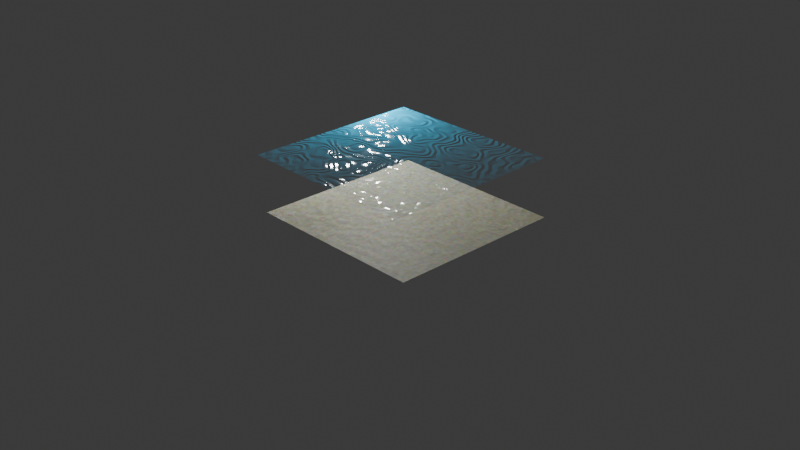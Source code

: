 # Source: 4_0_Sand_and_Water.blend  (saved by Blender 4.0.36; exported with 4.5.12 LTS)
import bpy
from mathutils import Matrix  # noqa: F401  (used for matrix-valued properties, if any)

bpy.ops.wm.read_factory_settings(use_empty=True)
scene = bpy.context.scene
scene.name = 'Scene'

# ---- collections
col_collection = bpy.data.collections.new('Collection'); scene.collection.children.link(col_collection)

# ---- materials (node trees are filled in below, after node groups)
mat_sand = bpy.data.materials.new('Sand')
mat_sand.displacement_method = 'BOTH'
mat_water = bpy.data.materials.new('Water')
mat_water.surface_render_method = 'BLENDED'
mat_water.displacement_method = 'BOTH'
mat_water.blend_method = 'BLEND'

# ---- material node trees
mat_sand.use_nodes = True; mat_sand.node_tree.nodes.clear()
_N = mat_sand.node_tree.nodes; _L = mat_sand.node_tree.links
n0 = _N.new('ShaderNodeOutputMaterial'); n0.name = 'Material Output'; n0.location = (448, 300)
n1 = _N.new('ShaderNodeBsdfPrincipled'); n1.name = 'Principled BSDF'; n1.location = (107, 301)
n1.width = 291
n1.inputs[3].default_value = 1.45
n1.inputs[27].default_value = (0.9087, 1.0, 0.3234, 1.0)
n2 = _N.new('ShaderNodeTexNoise'); n2.name = 'Noise Texture'; n2.location = (-364, 258)
n2.noise_dimensions = '4D'
n2.inputs[2].default_value = 49.7
n2.inputs[3].default_value = 0.8
n2.inputs[4].default_value = 1.0
n2.inputs[5].default_value = 0.0
n3 = _N.new('ShaderNodeMix'); n3.name = 'Mix'; n3.location = (-136, 296)
n3.data_type = 'RGBA'
n3.inputs[0].default_value = 0.4
n3.inputs[7].default_value = (0.499, 0.4863, 0.168, 1.0)
n4 = _N.new('ShaderNodeTexNoise'); n4.name = 'Noise Texture.001'; n4.location = (-265, 18)
n4.inputs[2].default_value = 19.9
n4.inputs[3].default_value = 0.8
n4.inputs[4].default_value = 1.0
n4.inputs[5].default_value = 30.5
n5 = _N.new('ShaderNodeMath'); n5.name = 'Math'; n5.location = (-59, 37)
n5.operation = 'MULTIPLY'
n5.inputs[1].default_value = 0.1
_L.new(n1.outputs[0], n0.inputs[0])
_L.new(n3.outputs[2], n1.inputs[0])
_L.new(n2.outputs[1], n3.inputs[6])
_L.new(n5.outputs[0], n0.inputs[2])
_L.new(n4.outputs[0], n5.inputs[0])
n0.is_active_output = True
mat_water.use_nodes = True; mat_water.node_tree.nodes.clear()
_N = mat_water.node_tree.nodes; _L = mat_water.node_tree.links
n0 = _N.new('ShaderNodeTexWave'); n0.name = 'Wave Texture'; n0.location = (-236, 247)
n0.width = 155
n0.bands_direction = 'DIAGONAL'
n0.wave_profile = 'TRI'
n0.inputs[1].default_value = 3.5
n0.inputs[2].default_value = 34.8
n0.inputs[4].default_value = 1.6
n0.inputs[5].default_value = 1.0
n1 = _N.new('ShaderNodeMath'); n1.name = 'Math.001'; n1.location = (-448, 186)
n1.operation = 'DIVIDE'
n1.inputs[1].default_value = 250.0
n2 = _N.new('ShaderNodeValue'); n2.name = 'Value'; n2.location = (-671, 86)
n2.outputs[0].default_value = 139.0
n3 = _N.new('ShaderNodeMath'); n3.name = 'Math.002'; n3.location = (-476, 22)
n3.operation = 'DIVIDE'
n3.inputs[1].default_value = 100.0
n4 = _N.new('ShaderNodeOutputMaterial'); n4.name = 'Material Output'; n4.location = (626, 313)
n5 = _N.new('ShaderNodeBsdfPrincipled'); n5.name = 'Principled BSDF'; n5.location = (163, 542)
n5.inputs[0].default_value = (0.0, 0.5004, 0.8036, 1.0)
n5.inputs[2].default_value = 0.1193
n5.inputs[3].default_value = 1.45
n5.inputs[4].default_value = 0.153
n6 = _N.new('ShaderNodeMath'); n6.name = 'Math'; n6.location = (-12, 197)
n6.operation = 'MULTIPLY'
n6.inputs[1].default_value = 0.01
_L.new(n5.outputs[0], n4.inputs[0])
_L.new(n0.outputs[1], n6.inputs[0])
_L.new(n2.outputs[0], n1.inputs[0])
_L.new(n1.outputs[0], n0.inputs[3])
_L.new(n2.outputs[0], n3.inputs[0])
_L.new(n3.outputs[0], n0.inputs[6])
_L.new(n6.outputs[0], n4.inputs[2])
n4.is_active_output = True

# ---- world
world_world = bpy.data.worlds.new('World'); scene.world = world_world
world_world.use_nodes = True; world_world.node_tree.nodes.clear()
_N = world_world.node_tree.nodes; _L = world_world.node_tree.links
n0 = _N.new('ShaderNodeOutputWorld'); n0.name = 'World Output'; n0.location = (300, 300)
n1 = _N.new('ShaderNodeBackground'); n1.name = 'Background'; n1.location = (10, 300)
n1.inputs[0].default_value = (0.05088, 0.05088, 0.05088, 1.0)
_L.new(n1.outputs[0], n0.inputs[0])
n0.is_active_output = True
world_world.color = (0.05088, 0.05088, 0.05088)
world_world.use_sun_shadow = False
world_world.sun_shadow_jitter_overblur = 0.0

# ---- cameras
cam_camera = bpy.data.cameras.new('Camera')
cam_camera.clip_end = 100.0
cam_camera.ortho_scale = 7.314

# ---- lights
light_light = bpy.data.lights.new('Light', 'POINT')
light_light.transmission_factor = 0.0
light_light.use_soft_falloff = False
light_light.energy = 241.3
light_light.shadow_soft_size = 0.1
light_light.shadow_maximum_resolution = 0.006
light_light.use_absolute_resolution = True

# ---- meshes
me_plane = bpy.data.meshes.new('Plane')
me_plane.from_pydata([(-1.0, -1.0, 0.0), (1.0, -1.0, 0.0), (-1.0, 1.0, 0.0), (1.0, 1.0, 0.0)], [], [(0, 1, 3, 2)])
_uv = me_plane.uv_layers.new(name='UVMap')
_uv.uv.foreach_set('vector', [0.0, 0.0, 1.0, 0.0, 1.0, 1.0, 0.0, 1.0])
me_plane.materials.append(mat_sand)
me_plane.update()
me_plane_001 = bpy.data.meshes.new('Plane.001')
me_plane_001.from_pydata([(-1.0, -1.0, 0.0), (1.0, -1.0, 0.0), (-1.0, 1.0, 0.0), (1.0, 1.0, 0.0)], [], [(0, 1, 3, 2)])
_uv = me_plane_001.uv_layers.new(name='UVMap')
_uv.uv.foreach_set('vector', [0.0, 0.0, 1.0, 0.0, 1.0, 1.0, 0.0, 1.0])
me_plane_001.materials.append(mat_water)
me_plane_001.update()

# ---- objects
ob_light = bpy.data.objects.new('Light', light_light)
ob_camera_lifeisvaluable_lisv = bpy.data.objects.new('Camera_LifeIsValuable_LisV', cam_camera)
ob_plane = bpy.data.objects.new('Plane', me_plane)
ob_plane_001 = bpy.data.objects.new('Plane.001', me_plane_001)

# ---- transforms, parenting, visibility, modifiers, constraints
ob_light.location = (-1.149, 0.6736, 1.076)
ob_light.rotation_euler = (0.6503, 0.05522, 1.866)
ob_light.lock_rotations_4d = False
ob_light.empty_display_type = 'ARROWS'
ob_light.color = (0.0, 0.0, 0.0, 0.0)
ob_light.lineart.crease_threshold = 0.0
ob_camera_lifeisvaluable_lisv.location = (7.359, -6.926, 4.958)
ob_camera_lifeisvaluable_lisv.rotation_euler = (1.109, 0.0, 0.8149)
ob_camera_lifeisvaluable_lisv.lock_rotations_4d = False
ob_camera_lifeisvaluable_lisv.empty_display_type = 'ARROWS'
ob_camera_lifeisvaluable_lisv.color = (0.0, 0.0, 0.0, 0.0)
ob_camera_lifeisvaluable_lisv.display_type = 'WIRE'
ob_camera_lifeisvaluable_lisv.lineart.crease_threshold = 0.0
ob_plane.location = (0.0, 0.0, 0.0)
ob_plane_001.location = (0.0, 0.0, 0.6738)

# ---- collection membership
col_collection.objects.link(ob_light)
col_collection.objects.link(ob_camera_lifeisvaluable_lisv)
col_collection.objects.link(ob_plane)
col_collection.objects.link(ob_plane_001)

# ---- scene / render settings (as saved in the file)
scene.camera = ob_camera_lifeisvaluable_lisv
scene.frame_start = 1; scene.frame_end = 250; scene.frame_set(139)
scene.render.engine = 'CYCLES'
scene.render.image_settings.file_format = 'FFMPEG'
scene.render.image_settings.color_mode = 'RGB'
scene.render.fps = 60
scene.cycles.sampling_pattern = 'TABULATED_SOBOL'
bpy.context.view_layer.update()
